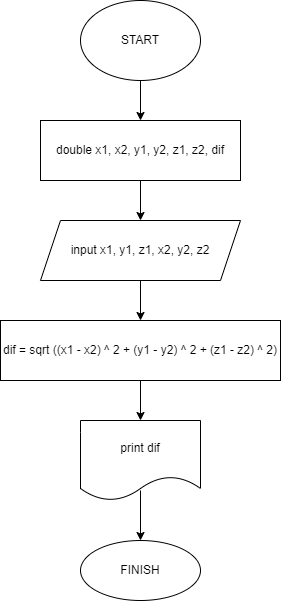

The diagram above was exported from draw.io. Its source (the exported page's mxGraphModel, read from the mxfile embedded in the PNG):
<mxGraphModel dx="1168" dy="532" grid="1" gridSize="10" guides="1" tooltips="1" connect="1" arrows="1" fold="1" page="1" pageScale="1" pageWidth="827" pageHeight="1169" math="0" shadow="0">
  <root>
    <mxCell id="0" />
    <mxCell id="1" parent="0" />
    <mxCell id="4" value="" style="edgeStyle=none;html=1;" edge="1" parent="1" source="2" target="3">
      <mxGeometry relative="1" as="geometry" />
    </mxCell>
    <mxCell id="2" value="START" style="ellipse;whiteSpace=wrap;html=1;" vertex="1" parent="1">
      <mxGeometry x="320" width="120" height="80" as="geometry" />
    </mxCell>
    <mxCell id="7" value="" style="edgeStyle=none;html=1;" edge="1" parent="1" source="3" target="6">
      <mxGeometry relative="1" as="geometry" />
    </mxCell>
    <mxCell id="3" value="double x1, x2, y1, y2, z1, z2, dif" style="whiteSpace=wrap;html=1;" vertex="1" parent="1">
      <mxGeometry x="280" y="120" width="200" height="60" as="geometry" />
    </mxCell>
    <mxCell id="9" value="" style="edgeStyle=none;html=1;" edge="1" parent="1" source="6" target="8">
      <mxGeometry relative="1" as="geometry" />
    </mxCell>
    <mxCell id="6" value="input x1, y1, z1, x2, y2, z2" style="shape=parallelogram;perimeter=parallelogramPerimeter;whiteSpace=wrap;html=1;fixedSize=1;" vertex="1" parent="1">
      <mxGeometry x="280" y="220" width="200" height="60" as="geometry" />
    </mxCell>
    <mxCell id="11" value="" style="edgeStyle=none;html=1;" edge="1" parent="1" source="8" target="10">
      <mxGeometry relative="1" as="geometry" />
    </mxCell>
    <mxCell id="8" value="dif = sqrt ((x1 - x2) ^ 2 + (y1 - y2) ^ 2 + (z1 - z2) ^ 2)" style="whiteSpace=wrap;html=1;" vertex="1" parent="1">
      <mxGeometry x="240" y="320" width="280" height="60" as="geometry" />
    </mxCell>
    <mxCell id="13" value="" style="edgeStyle=none;html=1;" edge="1" parent="1" target="12">
      <mxGeometry relative="1" as="geometry">
        <mxPoint x="380" y="490" as="sourcePoint" />
      </mxGeometry>
    </mxCell>
    <mxCell id="10" value="print dif" style="shape=document;whiteSpace=wrap;html=1;boundedLbl=1;" vertex="1" parent="1">
      <mxGeometry x="320" y="420" width="120" height="80" as="geometry" />
    </mxCell>
    <mxCell id="12" value="FINISH" style="ellipse;whiteSpace=wrap;html=1;" vertex="1" parent="1">
      <mxGeometry x="320" y="540" width="120" height="60" as="geometry" />
    </mxCell>
  </root>
</mxGraphModel>